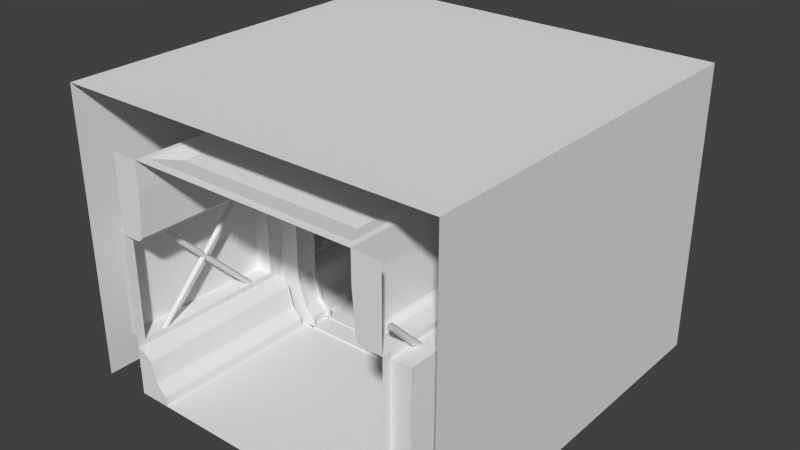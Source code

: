 # Source: BorderHallway.blend  (saved by Blender 2.73.0; exported with 4.5.12 LTS)
import bpy
from mathutils import Matrix  # noqa: F401  (used for matrix-valued properties, if any)

bpy.ops.wm.read_factory_settings(use_empty=True)
scene = bpy.context.scene
scene.name = 'Scene'

# ---- collections
col_collection_1 = bpy.data.collections.new('Collection 1'); scene.collection.children.link(col_collection_1)

# ---- world
world_world = bpy.data.worlds.new('World'); scene.world = world_world
world_world.color = (0.05088, 0.05088, 0.05088)
world_world.use_sun_shadow = False
world_world.sun_shadow_jitter_overblur = 0.0
world_world.cycles.sampling_method = 'MANUAL'
world_world.cycles.sample_map_resolution = 256

# ---- meshes
me_plane_001 = bpy.data.meshes.new('Plane.001')
me_plane_001.from_pydata([(-2.0, -2.0, 3.0), (2.0, -2.0, 3.0), (-2.0, 2.0, 3.0), (2.0, 2.0, 3.0), (-2.0, -2.0, 0.0), (2.0, -2.0, 0.0), (-2.0, 2.0, 0.0), (2.0, 2.0, 0.0)], [], [(0, 1, 3, 2), (3, 1, 5, 7), (0, 2, 6, 4)])
me_plane_001.use_remesh_preserve_volume = False
me_plane_001.use_remesh_preserve_attributes = False
me_plane_001.use_mirror_vertex_groups = False
me_plane_001.update()
me_plane = bpy.data.meshes.new('Plane')
me_plane.from_pydata([(1.54, -1.082, 1.075), (1.54, -0.2252, 1.932), (1.561, -1.089, 1.081), (1.561, -0.2314, 1.939), (1.57, -1.104, 1.096), (1.57, -0.2464, 1.954), (1.561, -1.119, 1.111), (1.561, -0.2614, 1.969), (1.54, -1.125, 1.118), (1.54, -0.2677, 1.975), (1.519, -1.119, 1.111), (1.519, -0.2614, 1.969), (1.51, -1.104, 1.096), (1.51, -0.2464, 1.954), (1.519, -1.089, 1.081), (1.519, -0.2314, 1.939), (1.54, -1.118, 1.075), (1.54, -1.975, 1.932), (1.561, -1.111, 1.081), (1.561, -1.969, 1.939), (1.57, -1.096, 1.096), (1.57, -1.954, 1.954), (1.561, -1.081, 1.111), (1.561, -1.939, 1.969), (1.54, -1.075, 1.118), (1.54, -1.932, 1.975), (1.519, -1.081, 1.111), (1.519, -1.939, 1.969), (1.51, -1.096, 1.096), (1.51, -1.954, 1.954), (1.519, -1.111, 1.081), (1.519, -1.969, 1.939), (1.54, -1.082, 1.125), (1.54, -0.2252, 0.2677), (1.561, -1.089, 1.119), (1.561, -0.2314, 0.2614), (1.57, -1.104, 1.104), (1.57, -0.2464, 0.2464), (1.561, -1.119, 1.089), (1.561, -0.2614, 0.2314), (1.54, -1.125, 1.082), (1.54, -0.2677, 0.2252), (1.519, -1.119, 1.089), (1.519, -0.2614, 0.2314), (1.51, -1.104, 1.104), (1.51, -0.2464, 0.2464), (1.519, -1.089, 1.119), (1.519, -0.2314, 0.2614), (1.54, -1.118, 1.125), (1.54, -1.975, 0.2677), (1.561, -1.111, 1.119), (1.561, -1.969, 0.2614), (1.57, -1.096, 1.104), (1.57, -1.954, 0.2464), (1.561, -1.081, 1.089), (1.561, -1.939, 0.2314), (1.54, -1.075, 1.082), (1.54, -1.932, 0.2252), (1.519, -1.081, 1.089), (1.519, -1.939, 0.2314), (1.51, -1.096, 1.104), (1.51, -1.954, 0.2464), (1.519, -1.111, 1.119), (1.519, -1.969, 0.2614), (1.1, 0.0, 0.008201), (1.1, -0.1, 0.008201), (1.2, -0.1, 2.2), (1.2, 0.0, 2.2), (1.3, 0.0, 1.7), (1.3, -0.1, 1.7), (1.3, -0.1, 0.5), (1.3, 0.0, 0.5), (1.2, 0.0, 0.2), (1.2, -0.1, 0.2), (1.1, -0.1, 0.1), (1.1, 0.0, 0.1), (1.06, -0.1, 0.0), (1.06, -0.13, 0.0), (1.16, -0.1, 2.2), (1.26, -0.1, 1.7), (1.26, -0.1, 0.5), (1.16, -0.1, 0.2), (1.06, -0.1, 0.1), (1.16, -0.13, 2.2), (1.26, -0.13, 1.7), (1.26, -0.13, 0.5), (1.16, -0.13, 0.2), (1.06, -0.13, 0.1), (1.26, -0.13, 0.0), (1.46, -0.13, 2.2), (1.5, -0.13, 1.7), (1.5, -0.13, 0.5), (1.46, -0.13, 0.2), (1.36, -0.13, 0.1), (1.5, -2.0, 0.1), (1.36, -0.2, 0.1), (1.36, -0.2, 0.0), (1.5, -2.0, 0.0), (1.5, -2.0, 0.2), (1.46, -0.2, 0.2), (1.5, -2.0, 0.5), (1.5, -0.2, 0.5), (1.5, -2.0, 1.7), (1.5, -0.2, 1.7), (1.46, -0.2, 2.2), (1.5, -2.0, 2.2), (1.17, -0.2, 0.0), (1.17, -2.0, 0.0), (1.184, -2.0, 0.1141), (1.17, -2.0, 0.08), (1.19, -2.0, 0.1), (1.177, -2.0, 0.1044), (1.172, -2.0, 0.09189), (1.17, -0.2, 0.08), (1.184, -0.2, 0.1141), (1.19, -0.2, 0.1), (1.172, -0.2, 0.09189), (1.177, -0.2, 0.1044), (1.279, -2.0, 0.2179), (1.256, -2.0, 0.1859), (1.29, -2.0, 0.2), (1.274, -2.0, 0.21), (1.268, -2.0, 0.2011), (1.262, -2.0, 0.1926), (1.256, -0.2, 0.1859), (1.279, -0.2, 0.2179), (1.29, -0.2, 0.2), (1.262, -0.2, 0.1926), (1.268, -0.2, 0.2011), (1.274, -0.2, 0.21), (1.46, -2.0, 0.5), (1.33, -2.0, 0.4195), (1.439, -2.0, 0.498), (1.417, -2.0, 0.492), (1.395, -2.0, 0.4824), (1.374, -2.0, 0.4697), (1.356, -2.0, 0.4544), (1.341, -2.0, 0.4374), (1.33, -0.2, 0.4195), (1.46, -0.2, 0.5), (1.341, -0.2, 0.4374), (1.356, -0.2, 0.4544), (1.374, -0.2, 0.4697), (1.395, -0.2, 0.4824), (1.417, -0.2, 0.492), (1.439, -0.2, 0.498), (1.244, -2.0, 1.747), (1.31, -2.0, 1.7), (1.259, -2.0, 1.724), (1.283, -2.0, 1.706), (1.31, -0.2, 1.7), (1.244, -0.2, 1.747), (1.283, -0.2, 1.706), (1.259, -0.2, 1.724), (1.21, -0.2, 2.2), (1.21, -2.0, 2.2), (1.132, -0.1, 2.268), (1.132, 0.0, 2.268), (1.132, -0.1, 2.228), (1.132, -0.13, 2.228), (1.232, -0.13, 2.428), (1.232, -0.2, 2.428), (0.0, -0.1, 2.268), (0.0, 0.0, 2.268), (0.0, -0.1, 2.228), (0.0, -0.13, 2.228), (0.0, -0.13, 2.428), (0.0, -0.2, 2.428), (1.46, -0.2, 2.5), (1.5, -2.0, 2.5), (1.21, -0.2, 2.5), (1.21, -2.0, 2.5), (1.232, -0.2, 2.5), (0.0, -0.2, 2.5), (0.0, -2.0, 2.5), (0.0, 0.0, 0.008201), (0.0, -0.1, 0.008201), (0.0, -0.13, 0.0), (0.0, -0.2, 0.0), (0.0, -2.0, 0.0), (1.16, -0.1, 0.0164), (1.16, -0.13, 0.0164), (0.0, -0.1, 0.0164), (0.0, -0.13, 0.0164), (1.5, -1.91, 0.56), (1.5, -0.29, 0.56), (1.5, -1.91, 1.64), (1.5, -0.29, 1.64), (1.7, -1.91, 0.56), (1.7, -0.29, 0.56), (1.7, -1.91, 1.64), (1.7, -0.29, 1.64), (1.149, -0.29, 2.5), (1.149, -1.91, 2.5), (0.0, -0.29, 2.5), (0.0, -1.91, 2.5), (0.9829, -0.5247, 2.45), (0.9829, -1.675, 2.45), (0.0, -0.5247, 2.45), (0.0, -1.675, 2.45)], [], [(0, 1, 3, 2), (2, 3, 5, 4), (4, 5, 7, 6), (6, 7, 9, 8), (8, 9, 11, 10), (10, 11, 13, 12), (14, 15, 1, 0), (12, 13, 15, 14), (16, 18, 19, 17), (18, 20, 21, 19), (20, 22, 23, 21), (22, 24, 25, 23), (24, 26, 27, 25), (26, 28, 29, 27), (30, 16, 17, 31), (28, 30, 31, 29), (32, 34, 35, 33), (34, 36, 37, 35), (36, 38, 39, 37), (38, 40, 41, 39), (40, 42, 43, 41), (42, 44, 45, 43), (46, 32, 33, 47), (44, 46, 47, 45), (48, 49, 51, 50), (50, 51, 53, 52), (52, 53, 55, 54), (54, 55, 57, 56), (56, 57, 59, 58), (58, 59, 61, 60), (62, 63, 49, 48), (60, 61, 63, 62), (69, 66, 67, 68), (70, 69, 68, 71), (73, 70, 71, 72), (74, 73, 72, 75), (65, 74, 75, 64), (74, 65, 76, 82), (73, 74, 82, 81), (70, 73, 81, 80), (69, 70, 80, 79), (66, 69, 79, 78), (82, 76, 77, 87), (81, 82, 87, 86), (80, 81, 86, 85), (79, 80, 85, 84), (78, 79, 84, 83), (87, 77, 88, 93), (86, 87, 93, 92), (85, 86, 92, 91), (84, 85, 91, 90), (83, 84, 90, 89), (93, 88, 96, 95), (92, 93, 95, 99), (99, 95, 115, 114, 124, 126), (91, 92, 99, 101), (124, 114, 108, 119), (90, 91, 101, 103), (100, 102, 186, 184), (89, 90, 103, 104), (103, 102, 147, 150), (97, 94, 110, 109, 107), (94, 98, 120, 119, 108, 110), (95, 96, 106, 113, 115), (98, 100, 130, 132, 133, 134, 135, 136, 137, 131, 118, 120), (138, 125, 118, 131), (108, 111, 110), (111, 112, 110), (112, 109, 110), (113, 116, 115), (116, 117, 115), (117, 114, 115), (108, 114, 117, 111), (111, 117, 116, 112), (112, 116, 113, 109), (113, 106, 107, 109), (118, 121, 120), (121, 122, 120), (122, 123, 120), (123, 119, 120), (124, 127, 126), (127, 128, 126), (128, 129, 126), (129, 125, 126), (118, 125, 129, 121), (121, 129, 128, 122), (122, 128, 127, 123), (123, 127, 124, 119), (101, 99, 126, 125, 138, 140, 141, 142, 143, 144, 145, 139), (130, 139, 145, 132), (132, 145, 144, 133), (133, 144, 143, 134), (134, 143, 142, 135), (135, 142, 141, 136), (136, 141, 140, 137), (137, 140, 138, 131), (100, 101, 139, 130), (102, 105, 155, 146, 148, 149, 147), (104, 103, 150, 152, 153, 151, 154), (146, 151, 153, 148), (148, 153, 152, 149), (149, 152, 150, 147), (146, 155, 154, 151), (89, 104, 161, 160), (83, 89, 160, 159), (78, 83, 159, 158), (66, 78, 158, 156), (67, 66, 156, 157), (160, 161, 167, 166), (159, 160, 166, 165), (158, 159, 165, 164), (156, 158, 164, 162), (157, 156, 162, 163), (154, 155, 171, 170), (155, 105, 169, 171), (104, 154, 170, 168), (167, 161, 172, 173), (76, 176, 182, 180), (173, 170, 192, 194), (106, 96, 178), (107, 106, 178, 179), (96, 88, 177, 178), (88, 77, 177), (76, 65, 176), (65, 64, 175, 176), (181, 180, 182, 183), (177, 77, 181, 183), (77, 76, 180, 181), (184, 186, 190, 188), (103, 101, 185, 187), (102, 103, 187, 186), (101, 100, 184, 185), (191, 189, 188, 190), (187, 185, 189, 191), (186, 187, 191, 190), (185, 184, 188, 189), (194, 192, 196, 198), (171, 174, 195, 193), (170, 171, 193, 192), (196, 197, 199, 198), (193, 195, 199, 197), (192, 193, 197, 196)])
me_plane.polygons.foreach_set('use_smooth', [1, 1, 1, 1, 1, 1, 1, 1, 1, 1, 1, 1, 1, 1, 1, 1, 1, 1, 1, 1, 1, 1, 1, 1, 1, 1, 1, 1, 1, 1, 1, 1, 0, 0, 0, 0, 0, 0, 0, 0, 0, 0, 0, 0, 0, 0, 0, 0, 0, 0, 0, 0, 0, 0, 0, 0, 0, 0, 0, 0, 0, 0, 0, 0, 0, 0, 0, 0, 0, 0, 0, 0, 0, 0, 0, 0, 0, 0, 0, 0, 0, 0, 0, 0, 0, 0, 0, 0, 0, 0, 0, 0, 0, 0, 0, 0, 0, 0, 0, 0, 0, 0, 0, 0, 0, 0, 0, 0, 0, 0, 0, 0, 0, 0, 0, 0, 0, 0, 0, 0, 0, 0, 0, 0, 0, 0, 0, 0, 0, 0, 0, 0, 0, 0, 0, 0, 0, 0, 0, 0, 0, 0])
me_plane.use_remesh_preserve_volume = False
me_plane.use_remesh_preserve_attributes = False
me_plane.use_mirror_vertex_groups = False
me_plane.update()

# ---- objects
ob_shadowplane = bpy.data.objects.new('ShadowPlane', me_plane_001)
ob_hallway = bpy.data.objects.new('Hallway', me_plane)

# ---- transforms, parenting, visibility, modifiers, constraints
ob_shadowplane.location = (0.0, 0.0, 0.0)
ob_shadowplane.lineart.crease_threshold = 0.0
ob_hallway.location = (0.0, 0.0, 0.0)
ob_hallway.lineart.crease_threshold = 0.0
_m = ob_hallway.modifiers.new('Mirror', 'MIRROR')
_m.use_axis = (True, True, False)
_m.use_clip = True

# ---- collection membership
col_collection_1.objects.link(ob_shadowplane)
col_collection_1.objects.link(ob_hallway)

# ---- scene / render settings (as saved in the file)
scene.frame_start = 1; scene.frame_end = 250; scene.frame_set(1)
scene.render.engine = 'BLENDER_EEVEE_NEXT'
scene.render.resolution_percentage = 50
scene.render.dither_intensity = 0.0
scene.cycles.use_denoising = False
scene.cycles.samples = 10
scene.cycles.sampling_pattern = 'TABULATED_SOBOL'
scene.cycles.light_sampling_threshold = 0.0
scene.cycles.use_adaptive_sampling = False
scene.cycles.use_light_tree = False
scene.cycles.blur_glossy = 0.0
scene.cycles.pixel_filter_type = 'GAUSSIAN'
scene.cycles.sample_clamp_indirect = 0.0
scene.view_settings.view_transform = 'Standard'
bpy.context.view_layer.update()

# ---- added for rendering (the .blend has no active camera and no usable light): camera, sun
cam_auto = bpy.data.cameras.new('AutoCamera')
cam_auto.lens = 50.0
cam_auto.sensor_width = 36.0
cam_auto.clip_end = 1000.0
ob_auto_camera = bpy.data.objects.new('AutoCamera', cam_auto)
scene.collection.objects.link(ob_auto_camera)
ob_auto_camera.location = (5.92433, -7.10919, 6.23946)
ob_auto_camera.rotation_euler = (1.09748, -7.21219e-08, 0.694738)
scene.camera = ob_auto_camera
light_auto_sun = bpy.data.lights.new('AutoSun', 'SUN')
light_auto_sun.energy = 3.0
light_auto_sun.angle = 0.0523599
ob_auto_sun = bpy.data.objects.new('AutoSun', light_auto_sun)
scene.collection.objects.link(ob_auto_sun)
ob_auto_sun.rotation_euler = (0.872665, 0.174533, 0.523599)
bpy.context.view_layer.update()
